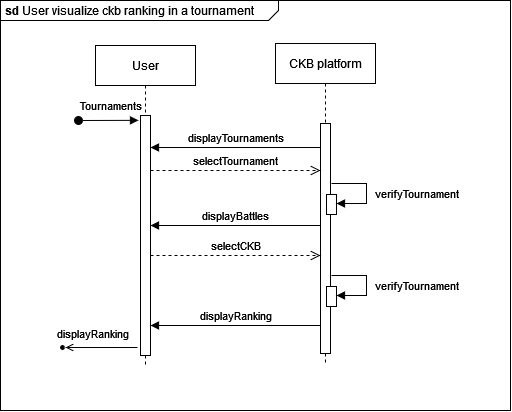

The diagram above was exported from draw.io. Its source (the exported page's mxGraphModel, read from the mxfile embedded in the PNG):
<mxGraphModel dx="1917" dy="-391" grid="1" gridSize="10" guides="1" tooltips="1" connect="1" arrows="1" fold="1" page="1" pageScale="1" pageWidth="850" pageHeight="1100" math="0" shadow="0">
  <root>
    <mxCell id="0" />
    <mxCell id="1" parent="0" />
    <mxCell id="-BKpx1BgmNJZOii9PKZd-23" value="&lt;p style=&quot;margin:0px;margin-top:4px;margin-left:5px;text-align:left;&quot;&gt;&lt;b&gt;sd&lt;/b&gt; User visualize ckb ranking in a tournament&lt;br&gt;&lt;/p&gt;" style="html=1;shape=mxgraph.sysml.package;overflow=fill;labelX=278.83;align=left;spacingLeft=5;verticalAlign=top;spacingTop=-3;" vertex="1" parent="1">
      <mxGeometry x="-480" y="1547" width="510" height="410" as="geometry" />
    </mxCell>
    <mxCell id="-BKpx1BgmNJZOii9PKZd-292" value="User" style="shape=umlLifeline;perimeter=lifelinePerimeter;whiteSpace=wrap;html=1;container=0;dropTarget=0;collapsible=0;recursiveResize=0;outlineConnect=0;portConstraint=eastwest;newEdgeStyle={&quot;edgeStyle&quot;:&quot;elbowEdgeStyle&quot;,&quot;elbow&quot;:&quot;vertical&quot;,&quot;curved&quot;:0,&quot;rounded&quot;:0};" vertex="1" parent="1">
      <mxGeometry x="-385" y="1592" width="100" height="320" as="geometry" />
    </mxCell>
    <mxCell id="-BKpx1BgmNJZOii9PKZd-293" value="" style="html=1;points=[];perimeter=orthogonalPerimeter;outlineConnect=0;targetShapes=umlLifeline;portConstraint=eastwest;newEdgeStyle={&quot;edgeStyle&quot;:&quot;elbowEdgeStyle&quot;,&quot;elbow&quot;:&quot;vertical&quot;,&quot;curved&quot;:0,&quot;rounded&quot;:0};" vertex="1" parent="-BKpx1BgmNJZOii9PKZd-292">
      <mxGeometry x="45" y="70" width="10" height="240" as="geometry" />
    </mxCell>
    <mxCell id="-BKpx1BgmNJZOii9PKZd-294" value="Tournaments" style="html=1;verticalAlign=bottom;startArrow=oval;endArrow=block;startSize=8;edgeStyle=elbowEdgeStyle;elbow=vertical;curved=0;rounded=0;" edge="1" parent="-BKpx1BgmNJZOii9PKZd-292">
      <mxGeometry x="0.0642" y="5" relative="1" as="geometry">
        <mxPoint x="-17" y="75" as="sourcePoint" />
        <mxPoint x="42.99999999999977" y="75.13793103448279" as="targetPoint" />
        <mxPoint as="offset" />
      </mxGeometry>
    </mxCell>
    <mxCell id="-BKpx1BgmNJZOii9PKZd-295" value="CKB platform" style="shape=umlLifeline;perimeter=lifelinePerimeter;whiteSpace=wrap;html=1;container=0;dropTarget=0;collapsible=0;recursiveResize=0;outlineConnect=0;portConstraint=eastwest;newEdgeStyle={&quot;edgeStyle&quot;:&quot;elbowEdgeStyle&quot;,&quot;elbow&quot;:&quot;vertical&quot;,&quot;curved&quot;:0,&quot;rounded&quot;:0};" vertex="1" parent="1">
      <mxGeometry x="-205" y="1590" width="100" height="322" as="geometry" />
    </mxCell>
    <mxCell id="-BKpx1BgmNJZOii9PKZd-296" value="" style="html=1;points=[];perimeter=orthogonalPerimeter;outlineConnect=0;targetShapes=umlLifeline;portConstraint=eastwest;newEdgeStyle={&quot;edgeStyle&quot;:&quot;elbowEdgeStyle&quot;,&quot;elbow&quot;:&quot;vertical&quot;,&quot;curved&quot;:0,&quot;rounded&quot;:0};" vertex="1" parent="-BKpx1BgmNJZOii9PKZd-295">
      <mxGeometry x="45" y="80" width="10" height="230" as="geometry" />
    </mxCell>
    <mxCell id="-BKpx1BgmNJZOii9PKZd-297" value="" style="html=1;points=[];perimeter=orthogonalPerimeter;outlineConnect=0;targetShapes=umlLifeline;portConstraint=eastwest;newEdgeStyle={&quot;edgeStyle&quot;:&quot;elbowEdgeStyle&quot;,&quot;elbow&quot;:&quot;vertical&quot;,&quot;curved&quot;:0,&quot;rounded&quot;:0};" vertex="1" parent="-BKpx1BgmNJZOii9PKZd-295">
      <mxGeometry x="51" y="151" width="10" height="20" as="geometry" />
    </mxCell>
    <mxCell id="-BKpx1BgmNJZOii9PKZd-298" value="" style="html=1;verticalAlign=bottom;endArrow=block;edgeStyle=elbowEdgeStyle;elbow=horizontal;curved=0;rounded=0;" edge="1" parent="-BKpx1BgmNJZOii9PKZd-295">
      <mxGeometry relative="1" as="geometry">
        <mxPoint x="56" y="140" as="sourcePoint" />
        <Array as="points">
          <mxPoint x="91" y="140" />
        </Array>
        <mxPoint x="61" y="160" as="targetPoint" />
      </mxGeometry>
    </mxCell>
    <mxCell id="-BKpx1BgmNJZOii9PKZd-299" value="verifyTournament" style="edgeLabel;html=1;align=center;verticalAlign=middle;resizable=0;points=[];" vertex="1" connectable="0" parent="-BKpx1BgmNJZOii9PKZd-298">
      <mxGeometry x="0.0165" y="-1" relative="1" as="geometry">
        <mxPoint x="51" y="1" as="offset" />
      </mxGeometry>
    </mxCell>
    <mxCell id="-BKpx1BgmNJZOii9PKZd-300" value="" style="html=1;points=[];perimeter=orthogonalPerimeter;outlineConnect=0;targetShapes=umlLifeline;portConstraint=eastwest;newEdgeStyle={&quot;edgeStyle&quot;:&quot;elbowEdgeStyle&quot;,&quot;elbow&quot;:&quot;vertical&quot;,&quot;curved&quot;:0,&quot;rounded&quot;:0};" vertex="1" parent="-BKpx1BgmNJZOii9PKZd-295">
      <mxGeometry x="51" y="243" width="10" height="20" as="geometry" />
    </mxCell>
    <mxCell id="-BKpx1BgmNJZOii9PKZd-301" value="" style="html=1;verticalAlign=bottom;endArrow=block;edgeStyle=elbowEdgeStyle;elbow=horizontal;curved=0;rounded=0;" edge="1" parent="-BKpx1BgmNJZOii9PKZd-295">
      <mxGeometry relative="1" as="geometry">
        <mxPoint x="56" y="232" as="sourcePoint" />
        <Array as="points">
          <mxPoint x="91" y="232" />
        </Array>
        <mxPoint x="61" y="252" as="targetPoint" />
      </mxGeometry>
    </mxCell>
    <mxCell id="-BKpx1BgmNJZOii9PKZd-302" value="verifyTournament" style="edgeLabel;html=1;align=center;verticalAlign=middle;resizable=0;points=[];" vertex="1" connectable="0" parent="-BKpx1BgmNJZOii9PKZd-301">
      <mxGeometry x="0.0165" y="-1" relative="1" as="geometry">
        <mxPoint x="51" y="1" as="offset" />
      </mxGeometry>
    </mxCell>
    <mxCell id="-BKpx1BgmNJZOii9PKZd-303" value="displayTournaments" style="html=1;verticalAlign=bottom;endArrow=block;edgeStyle=elbowEdgeStyle;elbow=horizontal;curved=0;rounded=0;" edge="1" parent="1" source="-BKpx1BgmNJZOii9PKZd-296" target="-BKpx1BgmNJZOii9PKZd-293">
      <mxGeometry relative="1" as="geometry">
        <mxPoint x="-165" y="1694" as="sourcePoint" />
        <Array as="points">
          <mxPoint x="-240" y="1694" />
        </Array>
        <mxPoint x="-330" y="1694" as="targetPoint" />
      </mxGeometry>
    </mxCell>
    <mxCell id="-BKpx1BgmNJZOii9PKZd-304" value="selectTournament" style="html=1;verticalAlign=bottom;endArrow=open;dashed=1;endSize=8;edgeStyle=elbowEdgeStyle;elbow=vertical;curved=0;rounded=0;" edge="1" parent="1">
      <mxGeometry x="0.0028" relative="1" as="geometry">
        <mxPoint x="-160" y="1717" as="targetPoint" />
        <Array as="points">
          <mxPoint x="-245" y="1717" />
        </Array>
        <mxPoint x="-330" y="1717" as="sourcePoint" />
        <mxPoint as="offset" />
      </mxGeometry>
    </mxCell>
    <mxCell id="-BKpx1BgmNJZOii9PKZd-305" value="displayBattles" style="html=1;verticalAlign=bottom;endArrow=block;edgeStyle=elbowEdgeStyle;elbow=horizontal;curved=0;rounded=0;" edge="1" parent="1">
      <mxGeometry relative="1" as="geometry">
        <mxPoint x="-160" y="1772" as="sourcePoint" />
        <Array as="points">
          <mxPoint x="-240" y="1782" />
        </Array>
        <mxPoint x="-330" y="1772" as="targetPoint" />
      </mxGeometry>
    </mxCell>
    <mxCell id="-BKpx1BgmNJZOii9PKZd-306" value="" style="endArrow=open;html=1;rounded=0;align=center;verticalAlign=top;endFill=0;labelBackgroundColor=none;endSize=6;entryX=1;entryY=0.5;entryDx=0;entryDy=0;" edge="1" parent="1">
      <mxGeometry relative="1" as="geometry">
        <mxPoint x="-343" y="1894" as="sourcePoint" />
        <mxPoint x="-415" y="1894" as="targetPoint" />
      </mxGeometry>
    </mxCell>
    <mxCell id="-BKpx1BgmNJZOii9PKZd-307" value="displayRanking" style="edgeLabel;html=1;align=center;verticalAlign=middle;resizable=0;points=[];" vertex="1" connectable="0" parent="-BKpx1BgmNJZOii9PKZd-306">
      <mxGeometry x="-0.0317" y="-1" relative="1" as="geometry">
        <mxPoint x="-10" y="-13" as="offset" />
      </mxGeometry>
    </mxCell>
    <mxCell id="-BKpx1BgmNJZOii9PKZd-308" value="" style="ellipse;html=1;fillColor=strokeColor;direction=east;" vertex="1" parent="1">
      <mxGeometry x="-420" y="1892" width="4" height="4" as="geometry" />
    </mxCell>
    <mxCell id="-BKpx1BgmNJZOii9PKZd-309" value="selectCKB" style="html=1;verticalAlign=bottom;endArrow=open;dashed=1;endSize=8;edgeStyle=elbowEdgeStyle;elbow=vertical;curved=0;rounded=0;" edge="1" parent="1">
      <mxGeometry x="0.0028" relative="1" as="geometry">
        <mxPoint x="-160" y="1802" as="targetPoint" />
        <Array as="points">
          <mxPoint x="-245" y="1802" />
        </Array>
        <mxPoint x="-330" y="1802" as="sourcePoint" />
        <mxPoint as="offset" />
      </mxGeometry>
    </mxCell>
    <mxCell id="-BKpx1BgmNJZOii9PKZd-310" value="displayRanking" style="html=1;verticalAlign=bottom;endArrow=block;edgeStyle=elbowEdgeStyle;elbow=horizontal;curved=0;rounded=0;" edge="1" parent="1">
      <mxGeometry relative="1" as="geometry">
        <mxPoint x="-160" y="1872" as="sourcePoint" />
        <Array as="points">
          <mxPoint x="-240" y="1882" />
        </Array>
        <mxPoint x="-330" y="1872" as="targetPoint" />
      </mxGeometry>
    </mxCell>
  </root>
</mxGraphModel>